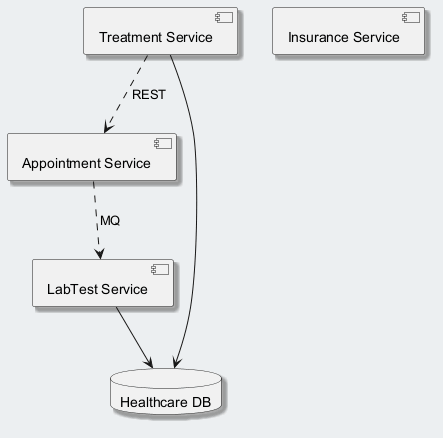

The diagram above was rendered by PlantUML. Its source (embedded in the PNG):
@startuml
skinparam backgroundColor #ECEFF1
skinparam classBackgroundColor #FFFFFF
skinparam classBorderColor #455A64
skinparam shadowing true
component "Treatment Service" as C_TreatmentService
component "LabTest Service" as C_LabTestService
component "Appointment Service" as C_AppointmentService
component "Insurance Service" as C_InsuranceService
database "Healthcare DB" as DB_healthcare
C_TreatmentService --> DB_healthcare
C_LabTestService --> DB_healthcare
C_TreatmentService ..> C_AppointmentService : REST
C_AppointmentService ..> C_LabTestService : MQ
@enduml